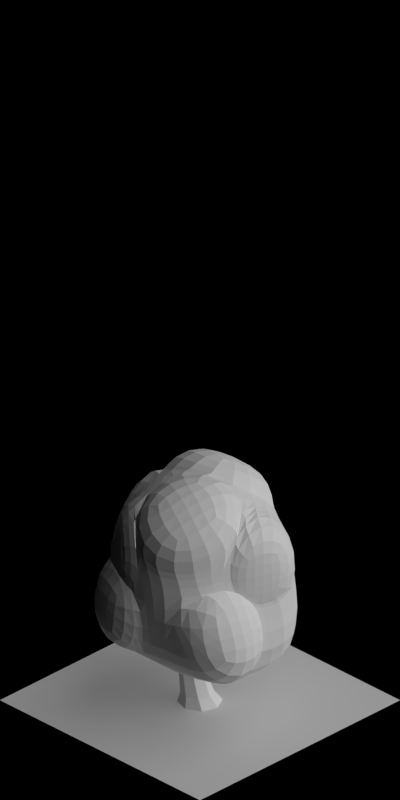 # Source: 1933-1939.blend  (saved by Blender 2.63.0; exported with 4.5.12 LTS)
import bpy
from mathutils import Matrix  # noqa: F401  (used for matrix-valued properties, if any)

bpy.ops.wm.read_factory_settings(use_empty=True)
scene = bpy.context.scene
scene.name = 'Scene'

# ---- collections
col_collection_1 = bpy.data.collections.new('Collection 1'); scene.collection.children.link(col_collection_1)

# ---- materials (node trees are filled in below, after node groups)
mat_volume_plantgreen = bpy.data.materials.new('Volume_PlantGreen')
mat_volume_plantgreen_ld = bpy.data.materials.new('Volume_PlantGreen_LD')
mat_volume_plantgreen_md = bpy.data.materials.new('Volume_PlantGreen_MD')
mat_wood_barkbrownstrong = bpy.data.materials.new('Wood_BarkBrownStrong')
mat_special_shadowonly = bpy.data.materials.new('Special_ShadowOnly')

# ---- material node trees

# ---- world
world_world = bpy.data.worlds.new('World'); scene.world = world_world
world_world.color = (0.0, 0.0, 0.0)
world_world.use_sun_shadow = False
world_world.sun_shadow_jitter_overblur = 0.0
world_world.cycles.sampling_method = 'MANUAL'
world_world.cycles.sample_map_resolution = 256
world_world.light_settings.ao_factor = 0.5

# ---- cameras
cam_camera = bpy.data.cameras.new('Camera')
cam_camera.type = 'ORTHO'
cam_camera.clip_start = 0.001
cam_camera.clip_end = 100.0
cam_camera.lens = 35.0
cam_camera.sensor_width = 32.0
cam_camera.sensor_height = 18.0
cam_camera.ortho_scale = 5.656
cam_camera.dof.focus_distance = 0.0
cam_camera.dof.aperture_fstop = 128.0

# ---- lights
light_lamp_004 = bpy.data.lights.new('Lamp.004', 'SUN')
light_lamp_004.transmission_factor = 0.0
light_lamp_004.cutoff_distance = 30.0
light_lamp_004.angle = 1.571
light_lamp_004.energy = 1.0
light_lamp_004.shadow_buffer_clip_start = 1.001
light_lamp_004.shadow_soft_size = 1.0
light_lamp_004.shadow_cascade_max_distance = 1000.0
light_lamp_004.cycles.use_multiple_importance_sampling = False
light_lamp_003 = bpy.data.lights.new('Lamp.003', 'SUN')
light_lamp_003.transmission_factor = 0.0
light_lamp_003.cutoff_distance = 30.0
light_lamp_003.use_shadow = False
light_lamp_003.angle = 1.571
light_lamp_003.energy = 1.0
light_lamp_003.shadow_buffer_clip_start = 1.001
light_lamp_003.shadow_soft_size = 1.0
light_lamp_003.shadow_cascade_max_distance = 1000.0
light_lamp_003.cycles.use_multiple_importance_sampling = False

# ---- meshes
me_cube_003 = bpy.data.meshes.new('Cube.003')
me_cube_003.from_pydata([(0.6563, 0.308, 1.068), (-0.2535, 0.6003, 1.164), (-0.6151, -0.2869, 0.9632), (0.2065, -0.4372, 1.095), (0.5352, 0.6232, 0.0958), (-0.4652, 0.8264, -0.2135), (-0.6227, -0.2961, 0.0263), (0.3913, -0.5678, 0.0263), (0.1679, 0.6268, -0.02927), (-0.3254, 0.6576, 0.6521), (0.1597, 0.5253, 1.298), (0.6074, 0.4077, 0.6521), (-0.5316, 0.2229, -0.02927), (-0.5753, -0.2751, 0.6521), (-0.4698, 0.2946, 1.132), (-0.05397, -0.8179, -0.03727), (0.3574, -0.5251, 0.6521), (-0.1277, -0.4767, 1.342), (0.5859, -0.13, 0.1545), (0.5718, -0.07278, 1.342), (0.1543, 0.4742, 0.6079), (-0.5512, 0.2182, 0.6521), (-0.1359, -0.5009, 0.6521), (0.594, 0.02442, 0.6374), (0.02011, 0.07506, 1.49), (-0.03295, -0.168, -0.4653), (0.2117, -0.5407, 1.106), (0.3626, -0.6286, 0.663), (-0.1226, -0.5802, 1.352), (-0.1308, -0.6044, 0.663), (0.5476, -0.6379, 0.04239), (0.5138, -0.5952, 0.6682), (0.7422, -0.2001, 0.1706), (0.7504, -0.04571, 0.6534), (0.2686, -0.4804, 1.104), (0.4195, -0.5683, 0.6611), (0.6339, -0.116, 1.351), (0.6561, -0.01876, 0.6464), (0.7315, 0.3706, 1.216), (0.2349, 0.5879, 1.446), (0.647, -0.01017, 1.49), (0.0953, 0.1377, 1.638), (-0.233, 0.6709, 1.163), (-0.3048, 0.7281, 0.6511), (0.1802, 0.5958, 1.297), (0.1749, 0.5447, 0.6069), (-0.7361, -0.2987, 1.117), (-0.5908, 0.2828, 1.286), (-0.2487, -0.4885, 1.496), (-0.1008, 0.06324, 1.644), (-0.7211, -0.2848, 0.02826), (-0.63, 0.2342, -0.02731), (-0.6737, -0.2638, 0.6541), (-0.6496, 0.2295, 0.6541), (0.5396, 0.8213, 0.1567), (0.1723, 0.8249, 0.03163), (0.6117, 0.6058, 0.713), (0.1587, 0.6723, 0.6688)], [], [(45, 44, 10, 20), (21, 13, 2, 14), (27, 29, 22, 16), (23, 11, 0, 19), (48, 46, 2, 17), (25, 12, 5, 8), (11, 20, 10, 0), (11, 4, 54, 56), (8, 5, 9, 20), (9, 21, 14, 1), (5, 12, 21, 9), (13, 21, 53, 52), (13, 22, 17, 2), (6, 15, 22, 13), (15, 7, 16, 22), (23, 19, 36, 37), (16, 7, 30, 31), (18, 4, 11, 23), (19, 24, 17, 3), (24, 19, 40, 41), (10, 1, 14, 24), (18, 25, 8, 4), (7, 15, 25, 18), (15, 6, 12, 25), (29, 27, 26, 28), (28, 26, 3, 17), (29, 28, 17, 22), (16, 3, 26, 27), (30, 32, 33, 31), (32, 30, 7, 18), (33, 32, 18, 23), (23, 16, 31, 33), (35, 37, 36, 34), (19, 3, 34, 36), (35, 34, 3, 16), (37, 35, 16, 23), (38, 39, 41, 40), (39, 38, 0, 10), (41, 39, 10, 24), (19, 0, 38, 40), (45, 43, 42, 44), (44, 42, 1, 10), (9, 1, 42, 43), (43, 45, 20, 9), (49, 47, 46, 48), (47, 49, 24, 14), (14, 2, 46, 47), (49, 48, 17, 24), (51, 50, 52, 53), (52, 50, 6, 13), (21, 12, 51, 53), (12, 6, 50, 51), (54, 55, 57, 56), (57, 55, 8, 20), (20, 11, 56, 57), (55, 54, 4, 8)])
me_cube_003.materials.append(mat_volume_plantgreen)
me_cube_003.use_remesh_preserve_volume = False
me_cube_003.use_remesh_preserve_attributes = False
me_cube_003.use_mirror_vertex_groups = False
me_cube_003.update()
me_cube_002 = bpy.data.meshes.new('Cube.002')
me_cube_002.from_pydata([(0.6563, 0.308, 1.068), (-0.2535, 0.6003, 1.164), (-0.6151, -0.2869, 0.9632), (0.2065, -0.4372, 1.095), (0.5352, 0.6232, 0.0958), (-0.4652, 0.8264, -0.2135), (-0.6227, -0.2961, 0.0263), (0.3913, -0.5678, 0.0263), (0.1679, 0.6268, -0.02927), (-0.3254, 0.6576, 0.6521), (0.1597, 0.5253, 1.298), (0.6074, 0.4077, 0.6521), (-0.5316, 0.2229, -0.02927), (-0.5753, -0.2751, 0.6521), (-0.4698, 0.2946, 1.132), (-0.05397, -0.8179, -0.03727), (0.3574, -0.5251, 0.6521), (-0.1277, -0.4767, 1.342), (0.5859, -0.13, 0.1545), (0.5718, -0.07278, 1.342), (0.1543, 0.4742, 0.6079), (-0.5512, 0.2182, 0.6521), (-0.1359, -0.5009, 0.6521), (0.594, 0.02442, 0.6374), (0.02011, 0.07506, 1.49), (-0.03295, -0.168, -0.4653), (0.2117, -0.5407, 1.106), (0.3626, -0.6286, 0.663), (-0.1226, -0.5802, 1.352), (-0.1308, -0.6044, 0.663), (0.5476, -0.6379, 0.04239), (0.5138, -0.5952, 0.6682), (0.7422, -0.2001, 0.1706), (0.7504, -0.04571, 0.6534), (0.2686, -0.4804, 1.104), (0.4195, -0.5683, 0.6611), (0.6339, -0.116, 1.351), (0.6561, -0.01876, 0.6464), (0.7315, 0.3706, 1.216), (0.2349, 0.5879, 1.446), (0.647, -0.01017, 1.49), (0.0953, 0.1377, 1.638), (-0.233, 0.6709, 1.163), (-0.3048, 0.7281, 0.6511), (0.1802, 0.5958, 1.297), (0.1749, 0.5447, 0.6069), (-0.7361, -0.2987, 1.117), (-0.5908, 0.2828, 1.286), (-0.2487, -0.4885, 1.496), (-0.1008, 0.06324, 1.644), (-0.7211, -0.2848, 0.02826), (-0.63, 0.2342, -0.02731), (-0.6737, -0.2638, 0.6541), (-0.6496, 0.2295, 0.6541), (0.5396, 0.8213, 0.1567), (0.1723, 0.8249, 0.03163), (0.6117, 0.6058, 0.713), (0.1587, 0.6723, 0.6688)], [], [(45, 44, 10, 20), (21, 13, 2, 14), (27, 29, 22, 16), (23, 11, 0, 19), (48, 46, 2, 17), (25, 12, 5, 8), (11, 20, 10, 0), (11, 4, 54, 56), (8, 5, 9, 20), (9, 21, 14, 1), (5, 12, 21, 9), (13, 21, 53, 52), (13, 22, 17, 2), (6, 15, 22, 13), (15, 7, 16, 22), (23, 19, 36, 37), (16, 7, 30, 31), (18, 4, 11, 23), (19, 24, 17, 3), (24, 19, 40, 41), (10, 1, 14, 24), (18, 25, 8, 4), (7, 15, 25, 18), (15, 6, 12, 25), (29, 27, 26, 28), (28, 26, 3, 17), (29, 28, 17, 22), (16, 3, 26, 27), (30, 32, 33, 31), (32, 30, 7, 18), (33, 32, 18, 23), (23, 16, 31, 33), (35, 37, 36, 34), (19, 3, 34, 36), (35, 34, 3, 16), (37, 35, 16, 23), (38, 39, 41, 40), (39, 38, 0, 10), (41, 39, 10, 24), (19, 0, 38, 40), (45, 43, 42, 44), (44, 42, 1, 10), (9, 1, 42, 43), (43, 45, 20, 9), (49, 47, 46, 48), (47, 49, 24, 14), (14, 2, 46, 47), (49, 48, 17, 24), (51, 50, 52, 53), (52, 50, 6, 13), (21, 12, 51, 53), (12, 6, 50, 51), (54, 55, 57, 56), (57, 55, 8, 20), (20, 11, 56, 57), (55, 54, 4, 8)])
me_cube_002.materials.append(mat_volume_plantgreen_ld)
me_cube_002.use_remesh_preserve_volume = False
me_cube_002.use_remesh_preserve_attributes = False
me_cube_002.use_mirror_vertex_groups = False
me_cube_002.update()
me_cube_001 = bpy.data.meshes.new('Cube.001')
me_cube_001.from_pydata([(0.6563, 0.308, 1.068), (-0.2535, 0.6003, 1.164), (-0.6151, -0.2869, 0.9632), (0.2065, -0.4372, 1.095), (0.5352, 0.6232, 0.0958), (-0.4652, 0.8264, -0.2135), (-0.6227, -0.2961, 0.0263), (0.3913, -0.5678, 0.0263), (0.1679, 0.6268, -0.02927), (-0.3254, 0.6576, 0.6521), (0.1597, 0.5253, 1.298), (0.6074, 0.4077, 0.6521), (-0.5316, 0.2229, -0.02927), (-0.5753, -0.2751, 0.6521), (-0.4698, 0.2946, 1.132), (-0.05397, -0.8179, -0.03727), (0.3574, -0.5251, 0.6521), (-0.1277, -0.4767, 1.342), (0.5859, -0.13, 0.1545), (0.5718, -0.07278, 1.342), (0.1543, 0.4742, 0.6079), (-0.5512, 0.2182, 0.6521), (-0.1359, -0.5009, 0.6521), (0.594, 0.02442, 0.6374), (0.02011, 0.07506, 1.49), (-0.03295, -0.168, -0.4653), (0.2117, -0.5407, 1.106), (0.3626, -0.6286, 0.663), (-0.1226, -0.5802, 1.352), (-0.1308, -0.6044, 0.663), (0.5476, -0.6379, 0.04239), (0.5138, -0.5952, 0.6682), (0.7422, -0.2001, 0.1706), (0.7504, -0.04571, 0.6534), (0.2686, -0.4804, 1.104), (0.4195, -0.5683, 0.6611), (0.6339, -0.116, 1.351), (0.6561, -0.01876, 0.6464), (0.7315, 0.3706, 1.216), (0.2349, 0.5879, 1.446), (0.647, -0.01017, 1.49), (0.0953, 0.1377, 1.638), (-0.233, 0.6709, 1.163), (-0.3048, 0.7281, 0.6511), (0.1802, 0.5958, 1.297), (0.1749, 0.5447, 0.6069), (-0.7361, -0.2987, 1.117), (-0.5908, 0.2828, 1.286), (-0.2487, -0.4885, 1.496), (-0.1008, 0.06324, 1.644), (-0.7211, -0.2848, 0.02826), (-0.63, 0.2342, -0.02731), (-0.6737, -0.2638, 0.6541), (-0.6496, 0.2295, 0.6541), (0.5396, 0.8213, 0.1567), (0.1723, 0.8249, 0.03163), (0.6117, 0.6058, 0.713), (0.1587, 0.6723, 0.6688)], [], [(45, 44, 10, 20), (21, 13, 2, 14), (27, 29, 22, 16), (23, 11, 0, 19), (48, 46, 2, 17), (25, 12, 5, 8), (11, 20, 10, 0), (11, 4, 54, 56), (8, 5, 9, 20), (9, 21, 14, 1), (5, 12, 21, 9), (13, 21, 53, 52), (13, 22, 17, 2), (6, 15, 22, 13), (15, 7, 16, 22), (23, 19, 36, 37), (16, 7, 30, 31), (18, 4, 11, 23), (19, 24, 17, 3), (24, 19, 40, 41), (10, 1, 14, 24), (18, 25, 8, 4), (7, 15, 25, 18), (15, 6, 12, 25), (29, 27, 26, 28), (28, 26, 3, 17), (29, 28, 17, 22), (16, 3, 26, 27), (30, 32, 33, 31), (32, 30, 7, 18), (33, 32, 18, 23), (23, 16, 31, 33), (35, 37, 36, 34), (19, 3, 34, 36), (35, 34, 3, 16), (37, 35, 16, 23), (38, 39, 41, 40), (39, 38, 0, 10), (41, 39, 10, 24), (19, 0, 38, 40), (45, 43, 42, 44), (44, 42, 1, 10), (9, 1, 42, 43), (43, 45, 20, 9), (49, 47, 46, 48), (47, 49, 24, 14), (14, 2, 46, 47), (49, 48, 17, 24), (51, 50, 52, 53), (52, 50, 6, 13), (21, 12, 51, 53), (12, 6, 50, 51), (54, 55, 57, 56), (57, 55, 8, 20), (20, 11, 56, 57), (55, 54, 4, 8)])
me_cube_001.materials.append(mat_volume_plantgreen_md)
me_cube_001.use_remesh_preserve_volume = False
me_cube_001.use_remesh_preserve_attributes = False
me_cube_001.use_mirror_vertex_groups = False
me_cube_001.update()
me_cylinder = bpy.data.meshes.new('Cylinder')
me_cylinder.from_pydata([(-0.1382, -0.165, 0.0), (-0.2144, -0.01892, 0.0), (-0.165, 0.1382, 0.0), (-0.01892, 0.2144, 0.0), (0.1382, 0.165, 0.0), (0.2144, 0.01892, 0.0), (0.165, -0.1382, 0.0), (0.01892, -0.2144, 0.0), (0.04671, -0.1668, 0.1099), (0.1555, -0.1101, 0.1099), (0.1923, 0.006904, 0.1099), (0.1356, 0.1157, 0.1099), (0.01854, 0.1525, 0.1099), (-0.09024, 0.09576, 0.1099), (-0.127, -0.02127, 0.1099), (-0.07032, -0.13, 0.1099), (0.0883, -0.149, 0.3068), (0.1783, -0.1021, 0.3068), (0.2088, -0.005212, 0.3068), (0.1619, 0.08483, 0.3068), (0.06498, 0.1153, 0.3068), (-0.02506, 0.06834, 0.3068), (-0.05553, -0.02853, 0.3068), (-0.008569, -0.1186, 0.3068), (0.09933, -0.171, 0.4563), (0.203, -0.117, 0.4563), (0.238, -0.005491, 0.4563), (0.184, 0.09815, 0.4563), (0.07249, 0.1332, 0.4563), (-0.03115, 0.07917, 0.4563), (-0.06622, -0.03233, 0.4563), (-0.01217, -0.136, 0.4563), (0.06495, -0.1675, 0.6579), (0.1714, -0.112, 0.6579), (0.2074, 0.002526, 0.6579), (0.1519, 0.109, 0.6579), (0.03737, 0.145, 0.6579), (-0.0691, 0.0895, 0.6579), (-0.1051, -0.02505, 0.6579), (-0.0496, -0.1315, 0.6579), (0.08033, -0.1231, 0.8793), (0.1513, -0.08442, 0.8623), (0.1758, -0.00555, 0.8603), (0.1395, 0.06728, 0.8746), (0.06369, 0.09142, 0.8967), (-0.007282, 0.05271, 0.9138), (-0.03181, -0.02615, 0.9157), (0.004483, -0.09899, 0.9015), (0.1714, -0.09671, 1.088), (0.2016, -0.07296, 1.063), (0.2142, -0.0286, 1.06), (0.2019, 0.01038, 1.081), (0.1719, 0.02115, 1.115), (0.1417, -0.002605, 1.14), (0.1291, -0.04697, 1.143), (0.1414, -0.08595, 1.122), (0.3382, -0.1232, 1.327), (0.3721, -0.1055, 1.328), (0.3835, -0.06909, 1.328), (0.3659, -0.03521, 1.327), (0.3294, -0.02375, 1.327), (0.2956, -0.04142, 1.326), (0.2841, -0.07787, 1.326), (0.3018, -0.1118, 1.326), (0.3716, -0.1157, 1.569), (0.3952, -0.1034, 1.569), (0.4032, -0.07808, 1.57), (0.3909, -0.05452, 1.569), (0.3655, -0.04654, 1.569), (0.342, -0.05883, 1.568), (0.334, -0.08419, 1.568), (0.3463, -0.1078, 1.569), (0.3257, -0.0904, 1.794), (0.3377, -0.0834, 1.799), (0.342, -0.06939, 1.8), (0.336, -0.05659, 1.796), (0.3234, -0.05248, 1.789), (0.3114, -0.05949, 1.785), (0.3071, -0.07349, 1.784), (0.3131, -0.0863, 1.788), (0.1299, -0.0286, 2.034), (0.1299, -0.0286, 2.034), (0.1299, -0.0286, 2.034), (0.1299, -0.0286, 2.034), (0.1299, -0.0286, 2.034), (0.1299, -0.0286, 2.034), (0.1299, -0.0286, 2.034), (0.1299, -0.0286, 2.034), (0.1395, 0.05329, 1.016), (0.09501, 0.05117, 0.9921), (0.05737, 0.01745, 0.9894), (0.04856, -0.0281, 1.01), (0.07376, -0.05882, 1.041), (0.1182, -0.0567, 1.065), (0.1559, -0.02299, 1.068), (0.1647, 0.02257, 1.048), (-0.006326, 0.1533, 1.186), (-0.02966, 0.1522, 1.173), (-0.04943, 0.1345, 1.172), (-0.05405, 0.1105, 1.182), (-0.04082, 0.09441, 1.199), (-0.01749, 0.09552, 1.212), (0.002284, 0.1132, 1.213), (0.006906, 0.1372, 1.202), (-0.09177, 0.2157, 1.392), (-0.1061, 0.2165, 1.389), (-0.1172, 0.2069, 1.388), (-0.1185, 0.1925, 1.391), (-0.1093, 0.1817, 1.394), (-0.09492, 0.1809, 1.397), (-0.08384, 0.1905, 1.398), (-0.08254, 0.2049, 1.395), (-0.1009, 0.1991, 1.707), (-0.1009, 0.1991, 1.707), (-0.1009, 0.1991, 1.707), (-0.1009, 0.1991, 1.707), (-0.1009, 0.1991, 1.707), (-0.1009, 0.1991, 1.707), (-0.1009, 0.1991, 1.707), (-0.1009, 0.1991, 1.707), (0.007364, -0.05644, 0.6892), (0.01672, -0.0887, 0.671), (0.04808, -0.1104, 0.6689), (0.08308, -0.1089, 0.6841), (0.1012, -0.085, 0.7078), (0.09185, -0.05274, 0.726), (0.06049, -0.03101, 0.7281), (0.02549, -0.03255, 0.7129), (-0.07122, -0.2168, 0.8559), (-0.06471, -0.2393, 0.8432), (-0.0429, -0.2544, 0.8417), (-0.01856, -0.2533, 0.8523), (-0.005948, -0.2367, 0.8688), (-0.01246, -0.2143, 0.8815), (-0.03427, -0.1992, 0.8829), (-0.05861, -0.2002, 0.8723), (-0.112, -0.3144, 1.061), (-0.1095, -0.3286, 1.059), (-0.09758, -0.3371, 1.058), (-0.08327, -0.3351, 1.061), (-0.07494, -0.3236, 1.064), (-0.07747, -0.3094, 1.067), (-0.08938, -0.3009, 1.068), (-0.1037, -0.303, 1.065), (-0.09377, -0.3195, 1.376), (-0.09377, -0.3195, 1.376), (-0.09377, -0.3195, 1.376), (-0.09377, -0.3195, 1.376), (-0.09377, -0.3195, 1.376), (-0.09377, -0.3195, 1.376), (-0.09377, -0.3195, 1.376), (-0.09377, -0.3195, 1.376), (0.3274, -0.04116, 1.454), (0.3195, -0.05875, 1.435), (0.3157, -0.08505, 1.435), (0.3182, -0.1047, 1.453), (0.3256, -0.1061, 1.478), (0.3335, -0.08851, 1.497), (0.3372, -0.06221, 1.497), (0.3347, -0.04259, 1.479), (0.1239, -0.0244, 1.562), (0.1155, -0.03346, 1.554), (0.113, -0.0479, 1.554), (0.1177, -0.05924, 1.562), (0.127, -0.06086, 1.574), (0.1354, -0.05179, 1.581), (0.138, -0.03736, 1.581), (0.1332, -0.02601, 1.573), (-0.05219, -0.003593, 1.823), (-0.05219, -0.003593, 1.823), (-0.05219, -0.003593, 1.823), (-0.05219, -0.003593, 1.823), (-0.05219, -0.003593, 1.823), (-0.05219, -0.003593, 1.823), (-0.05219, -0.003593, 1.823), (-0.05219, -0.003593, 1.823), (0.269, -0.1062, 1.281), (0.2877, -0.111, 1.262), (0.3143, -0.1102, 1.262), (0.3332, -0.1044, 1.28), (0.3333, -0.09694, 1.305), (0.3147, -0.09217, 1.324), (0.2881, -0.09291, 1.324), (0.2692, -0.09873, 1.306), (0.2871, -0.3096, 1.389), (0.2974, -0.3163, 1.381), (0.3121, -0.3164, 1.381), (0.3225, -0.3097, 1.389), (0.3225, -0.3003, 1.401), (0.3121, -0.2936, 1.408), (0.2975, -0.2935, 1.408), (0.2871, -0.3002, 1.4), (0.2965, -0.4866, 1.65), (0.2965, -0.4866, 1.65), (0.2965, -0.4866, 1.65), (0.2965, -0.4866, 1.65), (0.2965, -0.4866, 1.65), (0.2965, -0.4866, 1.65), (0.2965, -0.4866, 1.65), (0.2965, -0.4866, 1.65), (0.169, -0.01999, 0.734), (0.1822, -0.006002, 0.7157), (0.1945, 0.01757, 0.7153), (0.1986, 0.03691, 0.7331), (0.1922, 0.04069, 0.7586), (0.1789, 0.0267, 0.7769), (0.1666, 0.003134, 0.7773), (0.1625, -0.01621, 0.7595), (0.3555, -0.1032, 0.8426), (0.3664, -0.09738, 0.8347), (0.3735, -0.0846, 0.8347), (0.3728, -0.07232, 0.8427), (0.3646, -0.06772, 0.8539), (0.3537, -0.0735, 0.8618), (0.3465, -0.08628, 0.8618), (0.3472, -0.09856, 0.8538), (0.5147, -0.1811, 1.104), (0.5147, -0.1811, 1.104), (0.5147, -0.1811, 1.104), (0.5147, -0.1811, 1.104), (0.5147, -0.1811, 1.104), (0.5147, -0.1811, 1.104), (0.5147, -0.1811, 1.104), (0.5147, -0.1811, 1.104), (-0.1725, 0.09247, 0.9285), (-0.2054, 0.06252, 0.9044), (-0.2129, 0.01255, 0.9016), (-0.1907, -0.02817, 0.9218), (-0.1517, -0.03579, 0.9532), (-0.1188, -0.005847, 0.9773), (-0.1113, 0.04412, 0.9801), (-0.1335, 0.08485, 0.9599), (-0.3208, 0.1423, 1.102), (-0.3383, 0.1236, 1.095), (-0.3424, 0.09819, 1.102), (-0.3307, 0.08084, 1.118), (-0.31, 0.08175, 1.135), (-0.2925, 0.1004, 1.142), (-0.2884, 0.1258, 1.135), (-0.3001, 0.1432, 1.119), (-0.4234, 0.1983, 1.302), (-0.4351, 0.1895, 1.302), (-0.4376, 0.1756, 1.306), (-0.4294, 0.1649, 1.311), (-0.4154, 0.1635, 1.316), (-0.4037, 0.1724, 1.316), (-0.4012, 0.1863, 1.312), (-0.4094, 0.197, 1.306), (-0.4154, 0.2744, 1.608), (-0.4154, 0.2744, 1.608), (-0.4154, 0.2744, 1.608), (-0.4154, 0.2744, 1.608), (-0.4154, 0.2744, 1.608), (-0.4154, 0.2744, 1.608), (-0.4154, 0.2744, 1.608), (-0.4154, 0.2744, 1.608), (-0.02595, 0.09766, 0.6996), (-0.0523, 0.04375, 0.6448), (-0.06291, -0.03681, 0.6439), (-0.05156, -0.09684, 0.6975), (-0.0249, -0.1012, 0.7741), (0.00145, -0.04725, 0.8289), (0.01206, 0.03331, 0.8298), (0.0007095, 0.09334, 0.7762), (-0.2333, 0.0535, 0.9786), (-0.2172, 0.0429, 0.9603), (-0.1918, 0.03493, 0.9599), (-0.1721, 0.03427, 0.9776), (-0.1695, 0.04129, 1.003), (-0.1855, 0.05188, 1.021), (-0.2109, 0.05985, 1.022), (-0.2307, 0.06052, 1.004), (-0.2826, -0.1446, 1.087), (-0.275, -0.1544, 1.079), (-0.2611, -0.1592, 1.079), (-0.2492, -0.1563, 1.087), (-0.2461, -0.1474, 1.098), (-0.2537, -0.1377, 1.106), (-0.2675, -0.1328, 1.106), (-0.2795, -0.1357, 1.098), (-0.3315, -0.3151, 1.348), (-0.3315, -0.3151, 1.348), (-0.3315, -0.3151, 1.348), (-0.3315, -0.3151, 1.348), (-0.3315, -0.3151, 1.348), (-0.3315, -0.3151, 1.348), (-0.3315, -0.3151, 1.348), (-0.3315, -0.3151, 1.348), (0.1258, 0.04615, 0.8041), (0.1111, 0.05861, 0.7858), (0.08686, 0.06956, 0.7854), (0.06732, 0.07259, 0.8031), (0.0639, 0.06593, 0.8286), (0.0786, 0.05348, 0.8469), (0.1028, 0.04253, 0.8473), (0.1224, 0.0395, 0.8296), (0.1985, 0.2369, 0.9126), (0.1921, 0.2475, 0.9047), (0.179, 0.254, 0.9048), (0.1667, 0.2525, 0.9127), (0.1626, 0.2441, 0.9239), (0.169, 0.2335, 0.9318), (0.1821, 0.227, 0.9318), (0.1944, 0.2285, 0.9238), (0.2675, 0.4003, 1.174), (0.2675, 0.4003, 1.174), (0.2675, 0.4003, 1.174), (0.2675, 0.4003, 1.174), (0.2675, 0.4003, 1.174), (0.2675, 0.4003, 1.174), (0.2675, 0.4003, 1.174), (0.2675, 0.4003, 1.174), (0.2479, -0.05391, 1.136), (0.2357, -0.03908, 1.118), (0.2137, -0.02405, 1.118), (0.195, -0.01763, 1.135), (0.1905, -0.02359, 1.161), (0.2028, -0.03842, 1.179), (0.2247, -0.05345, 1.18), (0.2434, -0.05987, 1.162), (0.353, 0.1212, 1.245), (0.3486, 0.1327, 1.237), (0.3368, 0.1414, 1.237), (0.3245, 0.1421, 1.245), (0.3189, 0.1345, 1.256), (0.3233, 0.1229, 1.264), (0.3352, 0.1143, 1.264), (0.3475, 0.1135, 1.256), (0.4496, 0.2699, 1.506), (0.4496, 0.2699, 1.506), (0.4496, 0.2699, 1.506), (0.4496, 0.2699, 1.506), (0.4496, 0.2699, 1.506), (0.4496, 0.2699, 1.506), (0.4496, 0.2699, 1.506), (0.4496, 0.2699, 1.506)], [], [(8, 15, 0, 7), (14, 13, 2, 1), (13, 12, 3, 2), (15, 14, 1, 0), (12, 11, 4, 3), (11, 10, 5, 4), (10, 9, 6, 5), (9, 8, 7, 6), (22, 21, 13, 14), (18, 17, 9, 10), (21, 20, 12, 13), (17, 16, 8, 9), (20, 19, 11, 12), (23, 22, 14, 15), (16, 23, 15, 8), (19, 18, 10, 11), (29, 28, 20, 21), (25, 24, 16, 17), (28, 27, 19, 20), (31, 30, 22, 23), (24, 31, 23, 16), (27, 26, 18, 19), (30, 29, 21, 22), (26, 25, 17, 18), (38, 37, 29, 30), (34, 33, 25, 26), (37, 36, 28, 29), (33, 32, 24, 25), (36, 35, 27, 28), (39, 38, 30, 31), (32, 39, 31, 24), (35, 34, 26, 27), (47, 46, 38, 39), (40, 47, 39, 32), (43, 42, 34, 35), (46, 45, 37, 38), (42, 41, 33, 34), (45, 44, 36, 37), (41, 40, 32, 33), (44, 43, 35, 36), (49, 48, 40, 41), (52, 51, 43, 44), (55, 54, 46, 47), (48, 55, 47, 40), (51, 50, 42, 43), (54, 53, 45, 46), (50, 49, 41, 42), (53, 52, 44, 45), (58, 57, 49, 50), (61, 60, 52, 53), (57, 56, 48, 49), (60, 59, 51, 52), (63, 62, 54, 55), (56, 63, 55, 48), (59, 58, 50, 51), (62, 61, 53, 54), (67, 66, 58, 59), (70, 69, 61, 62), (66, 65, 57, 58), (69, 68, 60, 61), (65, 64, 56, 57), (68, 67, 59, 60), (71, 70, 62, 63), (64, 71, 63, 56), (76, 75, 67, 68), (79, 78, 70, 71), (72, 79, 71, 64), (75, 74, 66, 67), (78, 77, 69, 70), (74, 73, 65, 66), (77, 76, 68, 69), (73, 72, 64, 65), (85, 84, 76, 77), (81, 80, 72, 73), (84, 83, 75, 76), (87, 86, 78, 79), (80, 87, 79, 72), (83, 82, 74, 75), (86, 85, 77, 78), (82, 81, 73, 74), (99, 98, 90, 91), (102, 101, 93, 94), (98, 97, 89, 90), (101, 100, 92, 93), (97, 96, 88, 89), (100, 99, 91, 92), (103, 102, 94, 95), (96, 103, 95, 88), (108, 107, 99, 100), (111, 110, 102, 103), (104, 111, 103, 96), (107, 106, 98, 99), (110, 109, 101, 102), (106, 105, 97, 98), (109, 108, 100, 101), (105, 104, 96, 97), (117, 116, 108, 109), (113, 112, 104, 105), (116, 115, 107, 108), (119, 118, 110, 111), (112, 119, 111, 104), (115, 114, 106, 107), (118, 117, 109, 110), (114, 113, 105, 106), (131, 130, 122, 123), (134, 133, 125, 126), (130, 129, 121, 122), (133, 132, 124, 125), (129, 128, 120, 121), (132, 131, 123, 124), (135, 134, 126, 127), (128, 135, 127, 120), (140, 139, 131, 132), (143, 142, 134, 135), (136, 143, 135, 128), (139, 138, 130, 131), (142, 141, 133, 134), (138, 137, 129, 130), (141, 140, 132, 133), (137, 136, 128, 129), (149, 148, 140, 141), (145, 144, 136, 137), (148, 147, 139, 140), (151, 150, 142, 143), (144, 151, 143, 136), (147, 146, 138, 139), (150, 149, 141, 142), (146, 145, 137, 138), (164, 163, 155, 156), (167, 166, 158, 159), (160, 167, 159, 152), (163, 162, 154, 155), (166, 165, 157, 158), (162, 161, 153, 154), (165, 164, 156, 157), (161, 160, 152, 153), (173, 172, 164, 165), (169, 168, 160, 161), (172, 171, 163, 164), (175, 174, 166, 167), (168, 175, 167, 160), (171, 170, 162, 163), (174, 173, 165, 166), (170, 169, 161, 162), (188, 187, 179, 180), (191, 190, 182, 183), (184, 191, 183, 176), (187, 186, 178, 179), (190, 189, 181, 182), (186, 185, 177, 178), (189, 188, 180, 181), (185, 184, 176, 177), (197, 196, 188, 189), (193, 192, 184, 185), (196, 195, 187, 188), (199, 198, 190, 191), (192, 199, 191, 184), (195, 194, 186, 187), (198, 197, 189, 190), (194, 193, 185, 186), (212, 211, 203, 204), (215, 214, 206, 207), (208, 215, 207, 200), (211, 210, 202, 203), (214, 213, 205, 206), (210, 209, 201, 202), (213, 212, 204, 205), (209, 208, 200, 201), (221, 220, 212, 213), (217, 216, 208, 209), (220, 219, 211, 212), (223, 222, 214, 215), (216, 223, 215, 208), (219, 218, 210, 211), (222, 221, 213, 214), (218, 217, 209, 210), (235, 234, 226, 227), (238, 237, 229, 230), (234, 233, 225, 226), (237, 236, 228, 229), (233, 232, 224, 225), (236, 235, 227, 228), (239, 238, 230, 231), (232, 239, 231, 224), (244, 243, 235, 236), (247, 246, 238, 239), (240, 247, 239, 232), (243, 242, 234, 235), (246, 245, 237, 238), (242, 241, 233, 234), (245, 244, 236, 237), (241, 240, 232, 233), (253, 252, 244, 245), (249, 248, 240, 241), (252, 251, 243, 244), (255, 254, 246, 247), (248, 255, 247, 240), (251, 250, 242, 243), (254, 253, 245, 246), (250, 249, 241, 242), (228, 227, 259, 260), (231, 230, 262, 263), (224, 231, 263, 256), (227, 226, 258, 259), (230, 229, 261, 262), (226, 225, 257, 258), (229, 228, 260, 261), (225, 224, 256, 257), (276, 275, 267, 268), (279, 278, 270, 271), (272, 279, 271, 264), (275, 274, 266, 267), (278, 277, 269, 270), (274, 273, 265, 266), (277, 276, 268, 269), (273, 272, 264, 265), (285, 284, 276, 277), (281, 280, 272, 273), (284, 283, 275, 276), (287, 286, 278, 279), (280, 287, 279, 272), (283, 282, 274, 275), (286, 285, 277, 278), (282, 281, 273, 274), (300, 299, 291, 292), (303, 302, 294, 295), (296, 303, 295, 288), (299, 298, 290, 291), (302, 301, 293, 294), (298, 297, 289, 290), (301, 300, 292, 293), (297, 296, 288, 289), (309, 308, 300, 301), (305, 304, 296, 297), (308, 307, 299, 300), (311, 310, 302, 303), (304, 311, 303, 296), (307, 306, 298, 299), (310, 309, 301, 302), (306, 305, 297, 298), (324, 323, 315, 316), (327, 326, 318, 319), (320, 327, 319, 312), (323, 322, 314, 315), (326, 325, 317, 318), (322, 321, 313, 314), (325, 324, 316, 317), (321, 320, 312, 313), (333, 332, 324, 325), (329, 328, 320, 321), (332, 331, 323, 324), (335, 334, 326, 327), (328, 335, 327, 320), (331, 330, 322, 323), (334, 333, 325, 326), (330, 329, 321, 322)])
me_cylinder.materials.append(mat_wood_barkbrownstrong)
me_cylinder.use_remesh_preserve_volume = False
me_cylinder.use_remesh_preserve_attributes = False
me_cylinder.use_mirror_vertex_groups = False
me_cylinder.update()
me_plane_001 = bpy.data.meshes.new('Plane.001')
me_plane_001.from_pydata([(1.0, -1.0, 0.0), (-1.0, -1.0, 0.0), (1.0, 1.0, 0.0), (-1.0, 1.0, 0.0)], [], [(2, 3, 1, 0)])
me_plane_001.materials.append(mat_special_shadowonly)
me_plane_001.use_remesh_preserve_volume = False
me_plane_001.use_remesh_preserve_attributes = False
me_plane_001.use_mirror_vertex_groups = False
me_plane_001.update()

# ---- objects
ob_empty = bpy.data.objects.new('Empty', None)
ob_cube_003 = bpy.data.objects.new('Cube.003', me_cube_003)
ob_cube_002 = bpy.data.objects.new('Cube.002', me_cube_003)
ob_cube_001 = bpy.data.objects.new('Cube.001', me_cube_003)
ob_cube_000 = bpy.data.objects.new('Cube.000', me_cube_003)
ob_cube_008 = bpy.data.objects.new('Cube.008', me_cube_002)
ob_cube_007 = bpy.data.objects.new('Cube.007', me_cube_001)
ob_cylinder_006 = bpy.data.objects.new('Cylinder.006', me_cylinder)
ob_cylinder_005 = bpy.data.objects.new('Cylinder.005', me_cylinder)
ob_cylinder_004 = bpy.data.objects.new('Cylinder.004', me_cylinder)
ob_cylinder_003 = bpy.data.objects.new('Cylinder.003', me_cylinder)
ob_cylinder_002 = bpy.data.objects.new('Cylinder.002', me_cylinder)
ob_cylinder_001 = bpy.data.objects.new('Cylinder.001', me_cylinder)
ob_cylinder = bpy.data.objects.new('Cylinder', me_cylinder)
ob_plane = bpy.data.objects.new('Plane', me_plane_001)
ob_rotationcontrol_001 = bpy.data.objects.new('RotationControl.001', None)
ob_cameratarget = bpy.data.objects.new('CameraTarget', None)
ob_camera = bpy.data.objects.new('Camera', cam_camera)
ob_lamp_001 = bpy.data.objects.new('Lamp.001', light_lamp_004)
ob_lamp = bpy.data.objects.new('Lamp', light_lamp_003)

# ---- transforms, parenting, visibility, modifiers, constraints
ob_empty.location = (10.0, 0.0, -2.0)
ob_empty.empty_image_offset = (0.0, 0.0)
ob_empty.lineart.crease_threshold = 0.0
ob_cube_003.parent = ob_empty
ob_cube_003.matrix_parent_inverse = Matrix(((1.0, 0.0, 0.0, 0.0), (0.0, 1.0, 0.0, 0.0), (0.0, 0.0, 1.0, 2.0), (0.0, 0.0, 0.0, 1.0)))
ob_cube_003.location = (0.0, 0.0, 0.2)
ob_cube_003.scale = (0.25, 0.25, 0.25)
ob_cube_003.lineart.crease_threshold = 0.0
_m = ob_cube_003.modifiers.new('Subsurf', 'SUBSURF')
_m.uv_smooth = 'PRESERVE_CORNERS'
_m.quality = 2
_m.show_only_control_edges = False
_m = ob_cube_003.modifiers.new('Displace', 'DISPLACE')
_m.strength = 0.5
ob_cube_002.parent = ob_empty
ob_cube_002.matrix_parent_inverse = Matrix(((1.0, 0.0, 0.0, 0.0), (0.0, 1.0, 0.0, 0.0), (0.0, 0.0, 1.0, 2.0), (0.0, 0.0, 0.0, 1.0)))
ob_cube_002.location = (-5.0, 0.0, 0.4)
ob_cube_002.scale = (0.5, 0.5, 0.5)
ob_cube_002.lineart.crease_threshold = 0.0
_m = ob_cube_002.modifiers.new('Subsurf', 'SUBSURF')
_m.uv_smooth = 'PRESERVE_CORNERS'
_m.quality = 2
_m.show_only_control_edges = False
_m = ob_cube_002.modifiers.new('Displace', 'DISPLACE')
_m.strength = 0.5
ob_cube_001.parent = ob_empty
ob_cube_001.matrix_parent_inverse = Matrix(((1.0, 0.0, 0.0, 0.0), (0.0, 1.0, 0.0, 0.0), (0.0, 0.0, 1.0, 2.0), (0.0, 0.0, 0.0, 1.0)))
ob_cube_001.location = (-10.0, 0.0, 0.6)
ob_cube_001.scale = (0.75, 0.75, 0.75)
ob_cube_001.lineart.crease_threshold = 0.0
_m = ob_cube_001.modifiers.new('Subsurf', 'SUBSURF')
_m.uv_smooth = 'PRESERVE_CORNERS'
_m.quality = 2
_m.show_only_control_edges = False
_m = ob_cube_001.modifiers.new('Displace', 'DISPLACE')
_m.strength = 0.5
ob_cube_000.parent = ob_empty
ob_cube_000.matrix_parent_inverse = Matrix(((1.0, 0.0, 0.0, 0.0), (0.0, 1.0, 0.0, 0.0), (0.0, 0.0, 1.0, 2.0), (0.0, 0.0, 0.0, 1.0)))
ob_cube_000.location = (-15.0, 0.0, 0.8)
ob_cube_000.lineart.crease_threshold = 0.0
_m = ob_cube_000.modifiers.new('Subsurf', 'SUBSURF')
_m.uv_smooth = 'PRESERVE_CORNERS'
_m.quality = 2
_m.show_only_control_edges = False
_m = ob_cube_000.modifiers.new('Displace', 'DISPLACE')
_m.strength = 0.5
ob_cube_008.parent = ob_empty
ob_cube_008.matrix_parent_inverse = Matrix(((1.0, 0.0, 0.0, 0.0), (0.0, 1.0, 0.0, 0.0), (0.0, 0.0, 1.0, 2.0), (0.0, 0.0, 0.0, 1.0)))
ob_cube_008.location = (-25.0, 0.0, 0.8)
ob_cube_008.lineart.crease_threshold = 0.0
_m = ob_cube_008.modifiers.new('Subsurf', 'SUBSURF')
_m.uv_smooth = 'PRESERVE_CORNERS'
_m.quality = 2
_m.show_only_control_edges = False
_m = ob_cube_008.modifiers.new('Displace', 'DISPLACE')
_m.strength = 0.5
ob_cube_007.parent = ob_empty
ob_cube_007.matrix_parent_inverse = Matrix(((1.0, 0.0, 0.0, 0.0), (0.0, 1.0, 0.0, 0.0), (0.0, 0.0, 1.0, 2.0), (0.0, 0.0, 0.0, 1.0)))
ob_cube_007.location = (-20.0, 0.0, 0.8)
ob_cube_007.lineart.crease_threshold = 0.0
_m = ob_cube_007.modifiers.new('Subsurf', 'SUBSURF')
_m.uv_smooth = 'PRESERVE_CORNERS'
_m.quality = 2
_m.show_only_control_edges = False
_m = ob_cube_007.modifiers.new('Displace', 'DISPLACE')
_m.strength = 0.5
ob_cylinder_006.parent = ob_empty
ob_cylinder_006.matrix_parent_inverse = Matrix(((1.0, 0.0, 0.0, 0.0), (0.0, 1.0, 0.0, 0.0), (0.0, 0.0, 1.0, 2.0), (0.0, 0.0, 0.0, 1.0)))
ob_cylinder_006.location = (-30.0, 0.0, 0.0)
ob_cylinder_006.lineart.crease_threshold = 0.0
ob_cylinder_005.parent = ob_empty
ob_cylinder_005.matrix_parent_inverse = Matrix(((1.0, 0.0, 0.0, 0.0), (0.0, 1.0, 0.0, 0.0), (0.0, 0.0, 1.0, 2.0), (0.0, 0.0, 0.0, 1.0)))
ob_cylinder_005.location = (-25.0, 0.0, 0.0)
ob_cylinder_005.lineart.crease_threshold = 0.0
ob_cylinder_004.parent = ob_empty
ob_cylinder_004.matrix_parent_inverse = Matrix(((1.0, 0.0, 0.0, 0.0), (0.0, 1.0, 0.0, 0.0), (0.0, 0.0, 1.0, 2.0), (0.0, 0.0, 0.0, 1.0)))
ob_cylinder_004.location = (-20.0, 0.0, 0.0)
ob_cylinder_004.lineart.crease_threshold = 0.0
ob_cylinder_003.parent = ob_empty
ob_cylinder_003.matrix_parent_inverse = Matrix(((1.0, 0.0, 0.0, 0.0), (0.0, 1.0, 0.0, 0.0), (0.0, 0.0, 1.0, 2.0), (0.0, 0.0, 0.0, 1.0)))
ob_cylinder_003.location = (-15.0, 0.0, 0.0)
ob_cylinder_003.lineart.crease_threshold = 0.0
ob_cylinder_002.parent = ob_empty
ob_cylinder_002.matrix_parent_inverse = Matrix(((1.0, 0.0, 0.0, 0.0), (0.0, 1.0, 0.0, 0.0), (0.0, 0.0, 1.0, 2.0), (0.0, 0.0, 0.0, 1.0)))
ob_cylinder_002.location = (-10.0, 0.0, 0.0)
ob_cylinder_002.scale = (0.75, 0.75, 0.75)
ob_cylinder_002.lineart.crease_threshold = 0.0
ob_cylinder_001.parent = ob_empty
ob_cylinder_001.matrix_parent_inverse = Matrix(((1.0, 0.0, 0.0, 0.0), (0.0, 1.0, 0.0, 0.0), (0.0, 0.0, 1.0, 2.0), (0.0, 0.0, 0.0, 1.0)))
ob_cylinder_001.location = (-5.0, 0.0, 0.0)
ob_cylinder_001.scale = (0.5, 0.5, 0.5)
ob_cylinder_001.lineart.crease_threshold = 0.0
ob_cylinder.parent = ob_empty
ob_cylinder.matrix_parent_inverse = Matrix(((1.0, 0.0, 0.0, 0.0), (0.0, 1.0, 0.0, 0.0), (0.0, 0.0, 1.0, 2.0), (0.0, 0.0, 0.0, 1.0)))
ob_cylinder.location = (0.0, 0.0, 0.0)
ob_cylinder.scale = (0.25, 0.25, 0.25)
ob_cylinder.lineart.crease_threshold = 0.0
ob_plane.location = (0.0, 0.0, 0.0)
ob_plane.lineart.crease_threshold = 0.0
ob_rotationcontrol_001.location = (0.0, 0.0, 0.0)
ob_rotationcontrol_001.empty_image_offset = (0.0, 0.0)
ob_rotationcontrol_001.lineart.crease_threshold = 0.0
ob_cameratarget.parent = ob_rotationcontrol_001
ob_cameratarget.location = (0.0, 0.0, 2.451)
ob_cameratarget.empty_image_offset = (0.0, 0.0)
ob_cameratarget.lineart.crease_threshold = 0.0
ob_camera.parent = ob_cameratarget
ob_camera.location = (4.0, 4.0, 3.268)
ob_camera.rotation_euler = (1.109, 0.01082, 0.8149)
ob_camera.lock_rotations_4d = False
ob_camera.empty_display_type = 'ARROWS'
ob_camera.color = (0.0, 0.0, 0.0, 0.0)
ob_camera.display_type = 'WIRE'
ob_camera.lineart.crease_threshold = 0.0
_c = ob_camera.constraints.new('TRACK_TO'); _c.name = 'TrackTo'
_c.target = ob_cameratarget
ob_lamp_001.parent = ob_rotationcontrol_001
ob_lamp_001.location = (-1.0, 2.0, 2.0)
ob_lamp_001.lock_rotations_4d = False
ob_lamp_001.empty_display_type = 'ARROWS'
ob_lamp_001.color = (0.0, 0.0, 0.0, 0.0)
ob_lamp_001.lineart.crease_threshold = 0.0
_c = ob_lamp_001.constraints.new('TRACK_TO'); _c.name = 'TrackTo'
_c.target = ob_rotationcontrol_001
ob_lamp.parent = ob_rotationcontrol_001
ob_lamp.location = (-1.0, 2.0, 0.8)
ob_lamp.lock_rotations_4d = False
ob_lamp.empty_display_type = 'ARROWS'
ob_lamp.color = (0.0, 0.0, 0.0, 0.0)
ob_lamp.lineart.crease_threshold = 0.0
_c = ob_lamp.constraints.new('TRACK_TO'); _c.name = 'TrackTo'
_c.target = ob_rotationcontrol_001

# ---- collection membership
col_collection_1.objects.link(ob_empty)
col_collection_1.objects.link(ob_cube_003)
col_collection_1.objects.link(ob_cube_002)
col_collection_1.objects.link(ob_cube_001)
col_collection_1.objects.link(ob_cube_000)
col_collection_1.objects.link(ob_cube_008)
col_collection_1.objects.link(ob_cube_007)
col_collection_1.objects.link(ob_cylinder_006)
col_collection_1.objects.link(ob_cylinder_005)
col_collection_1.objects.link(ob_cylinder_004)
col_collection_1.objects.link(ob_cylinder_003)
col_collection_1.objects.link(ob_cylinder_002)
col_collection_1.objects.link(ob_cylinder_001)
col_collection_1.objects.link(ob_cylinder)
col_collection_1.objects.link(ob_plane)
col_collection_1.objects.link(ob_rotationcontrol_001)
col_collection_1.objects.link(ob_cameratarget)
col_collection_1.objects.link(ob_camera)
col_collection_1.objects.link(ob_lamp_001)
col_collection_1.objects.link(ob_lamp)

# ---- scene / render settings (as saved in the file)
scene.camera = ob_camera
scene.frame_start = 1; scene.frame_end = 7; scene.frame_set(3)
scene.render.engine = 'BLENDER_EEVEE_NEXT'
scene.render.image_settings.compression = 90
scene.render.resolution_x = 256
scene.render.resolution_y = 512
scene.render.dither_intensity = 0.0
scene.render.bake_margin = 2
scene.render.bake_bias = 0.0
scene.cycles.use_denoising = False
scene.cycles.samples = 10
scene.cycles.sampling_pattern = 'TABULATED_SOBOL'
scene.cycles.light_sampling_threshold = 0.0
scene.cycles.use_adaptive_sampling = False
scene.cycles.use_light_tree = False
scene.cycles.blur_glossy = 0.0
scene.cycles.volume_bounces = 1
scene.cycles.pixel_filter_type = 'GAUSSIAN'
scene.cycles.sample_clamp_indirect = 0.0
scene.view_settings.view_transform = 'Standard'
bpy.context.view_layer.update()
